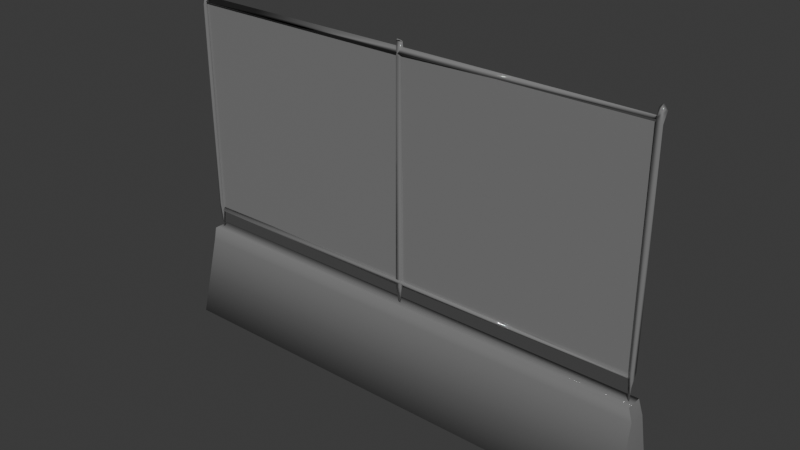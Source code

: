 # Source: Fence.blend  (saved by Blender 5.1.30; exported with 4.5.12 LTS)
import bpy
from mathutils import Matrix  # noqa: F401  (used for matrix-valued properties, if any)

bpy.ops.wm.read_factory_settings(use_empty=True)
scene = bpy.context.scene
scene.name = 'Scene'

# ---- collections
col_collection = bpy.data.collections.new('Collection'); scene.collection.children.link(col_collection)

# ---- materials (node trees are filled in below, after node groups)
mat_01 = bpy.data.materials.new('01')
mat_01.diffuse_color = (0.214, 0.214, 0.214, 1.0)
mat_01.roughness = 0.0
mat_01.specular_intensity = 1.0
mat_02 = bpy.data.materials.new('02')
mat_02.diffuse_color = (0.214, 0.214, 0.214, 1.0)
mat_02.roughness = 0.0
mat_02.specular_intensity = 1.0

# ---- material node trees
mat_01.use_nodes = True; mat_01.node_tree.nodes.clear()
_N = mat_01.node_tree.nodes; _L = mat_01.node_tree.links
n0 = _N.new('ShaderNodeBsdfPrincipled'); n0.name = 'Principled BSDF'; n0.location = (0, 300)
n0.inputs[0].default_value = (0.214, 0.214, 0.214, 1.0)
n0.inputs[2].default_value = 0.0
n0.inputs[13].default_value = 1.0
n1 = _N.new('ShaderNodeOutputMaterial'); n1.name = 'Material Output'; n1.location = (280, 300)
_L.new(n0.outputs[0], n1.inputs[0])
n1.is_active_output = True
mat_02.use_nodes = True; mat_02.node_tree.nodes.clear()
_N = mat_02.node_tree.nodes; _L = mat_02.node_tree.links
n0 = _N.new('ShaderNodeBsdfPrincipled'); n0.name = 'Principled BSDF'; n0.location = (0, 300)
n0.inputs[0].default_value = (0.214, 0.214, 0.214, 1.0)
n0.inputs[2].default_value = 0.0
n0.inputs[13].default_value = 1.0
n1 = _N.new('ShaderNodeOutputMaterial'); n1.name = 'Material Output'; n1.location = (280, 300)
_L.new(n0.outputs[0], n1.inputs[0])
n1.is_active_output = True

# ---- world
world_world = bpy.data.worlds.new('World'); scene.world = world_world
world_world.use_nodes = True; world_world.node_tree.nodes.clear()
_N = world_world.node_tree.nodes; _L = world_world.node_tree.links
n0 = _N.new('ShaderNodeOutputWorld'); n0.name = 'World Output'; n0.location = (200, 100)
n1 = _N.new('ShaderNodeBackground'); n1.name = 'Background'; n1.location = (-200, 100)
n1.inputs[0].default_value = (0.05088, 0.05088, 0.05088, 1.0)
_L.new(n1.outputs[0], n0.inputs[0])
n0.is_active_output = True
world_world.color = (0.05088, 0.05088, 0.05088)
world_world.sun_shadow_jitter_overblur = 0.0

# ---- meshes
me_mesh_001 = bpy.data.meshes.new('Mesh.001')
me_mesh_001.from_pydata([(171.8, 0.0, -78.0), (-171.8, 0.0, 78.0), (-171.8, 0.0, -78.0), (171.8, 0.0, 78.0), (-173.5, 1.32, 85.61), (-172.5, -1.429, 87.71), (-171.5, 0.9993, -99.58), (-0.2811, 2.737, 85.6), (-3.035, -0.004665, 85.74), (-0.27, 0.1548, -99.91), (173.0, 0.8353, 85.1), (167.9, 1.022, 85.67), (171.1, -2.833, 86.38), (170.4, -0.3318, -99.11), (-168.7, 0.7972, -74.79), (-169.2, 0.5153, -79.79), (168.0, -1.27, 82.22), (170.0, 1.745, 88.49), (-168.7, -1.774, 85.76), (-169.7, 2.425, 85.89), (-0.3331, -2.299, 87.8), (-167.2, -2.63, -77.24), (-173.4, -0.08736, -73.62), (-169.5, -2.174, -73.59), (-170.0, 2.473, -73.62), (2.149, -1.227, -73.29), (-2.587, -1.082, -73.24), (-0.1365, 2.727, -77.95), (3.847, -2.252, -76.02), (-4.665, 2.421, -76.58), (-4.661, -0.3508, -79.89), (-4.61, -1.845, -75.44), (171.9, 2.084, -73.13), (167.7, 0.1362, -73.07), (169.9, 2.496, -81.29), (172.0, -2.171, -81.23), (170.8, 2.633, 77.45), (172.4, -1.555, 77.47), (169.5, 1.699, 78.61), (-0.9076, -2.008, 78.48), (3.591, -0.6278, 82.89), (-4.519, 2.312, 81.62), (2.478, -0.6422, 85.95), (-1.719, 2.115, 76.62), (2.119, 0.9639, 76.61), (-173.5, 0.3036, 77.19), (-169.1, 1.679, 77.18), (-170.5, -2.48, 77.22), (-169.1, 2.012, 81.91), (-168.6, -1.981, 79.1), (-1.108, -2.412, 76.63), (167.9, -1.809, -75.75), (168.9, 1.558, -79.35), (3.623, 2.127, 78.87), (168.5, -1.878, 80.85), (-170.1, -0.6638, -81.11), (-2.802, -0.6996, -81.14), (2.121, -1.161, -81.04), (3.88, 1.79, -75.6), (3.897, -0.231, -79.9), (171.7, -2.328, -73.08), (173.8, -5.926, -92.27), (-173.8, -5.469, -92.27), (-173.8, 0.0001221, -92.25), (177.1, 5.48, -102.4), (173.8, 0.0001221, -92.25), (-173.8, 5.926, -92.27), (-176.0, -5.48, -102.4), (176.4, -6.024, -101.8), (-177.1, 6.024, -101.8), (177.8, 0.0001221, -159.2), (-177.8, 0.0001221, -159.2), (177.8, -19.08, -159.2), (-177.8, -18.73, -159.2), (173.8, 5.469, -92.27), (177.8, 18.73, -159.2), (-177.8, 19.08, -159.2)], [], [(42, 20, 8), (10, 12, 54), (9, 56, 27), (60, 37, 54), (33, 54, 36), (16, 53, 40), (38, 39, 53), (27, 43, 44), (50, 25, 44), (24, 45, 46), (41, 49, 48), (71, 75, 70), (75, 71, 76), (70, 73, 71), (73, 70, 72), (67, 69, 73), (76, 73, 69), (64, 66, 74), (66, 64, 69), (64, 76, 69), (76, 64, 75), (68, 74, 61), (74, 68, 64), (67, 66, 69), (62, 66, 67), (72, 64, 68), (64, 72, 75), (72, 67, 73), (67, 72, 68), (61, 67, 68), (67, 61, 62), (63, 65, 66), (74, 66, 65), (65, 63, 61), (62, 61, 63), (4, 18, 5), (54, 12, 11), (11, 17, 10), (5, 18, 19), (5, 19, 4), (8, 20, 7), (42, 7, 20), (11, 12, 17), (14, 31, 29), (21, 30, 31), (15, 30, 21), (0, 3, 1, 2), (27, 56, 26), (58, 51, 52), (59, 52, 51), (31, 58, 29), (31, 28, 58), (32, 34, 33), (60, 33, 35), (34, 13, 33), (33, 13, 35), (11, 36, 54), (10, 37, 36), (33, 36, 32), (33, 60, 54), (16, 38, 53), (38, 16, 39), (41, 40, 53), (43, 7, 44), (42, 50, 44), (43, 27, 26), (50, 26, 25), (25, 27, 44), (43, 26, 50), (18, 47, 46), (47, 23, 46), (45, 24, 22), (23, 24, 46), (49, 39, 40), (41, 39, 49), (29, 30, 15, 14), (14, 15, 21), (17, 12, 10), (14, 21, 31), (56, 57, 25, 26), (22, 24, 6), (23, 22, 55), (24, 23, 55), (24, 55, 6), (55, 22, 6), (27, 25, 57), (58, 59, 30, 29), (57, 56, 9), (9, 27, 57), (59, 58, 52), (28, 59, 51), (58, 28, 51), (59, 28, 31, 30), (35, 34, 32, 60), (37, 60, 32, 36), (34, 35, 13), (11, 10, 36), (10, 54, 37), (50, 8, 7, 43), (40, 39, 16), (39, 41, 53), (44, 7, 42), (42, 8, 50), (45, 47, 18, 4), (46, 45, 4, 19), (19, 18, 46), (22, 23, 47, 45), (40, 41, 48, 49)])
me_mesh_001.polygons.foreach_set('use_smooth', [True] * 108)
me_mesh_001.polygons.foreach_set('material_index', [1, 1, 1, 1, 1, 1, 1, 1, 1, 1, 1, 0, 0, 0, 0, 0, 0, 0, 0, 0, 0, 0, 0, 0, 0, 0, 0, 0, 0, 0, 0, 0, 0, 0, 0, 1, 1, 1, 1, 1, 1, 1, 1, 1, 1, 1, 0, 1, 1, 1, 1, 1, 1, 1, 1, 1, 1, 1, 1, 1, 1, 1, 1, 1, 1, 1, 1, 1, 1, 1, 1, 1, 1, 1, 1, 1, 1, 1, 1, 1, 1, 1, 1, 1, 1, 1, 1, 1, 1, 1, 1, 1, 1, 1, 1, 1, 1, 1, 1, 1, 1, 1, 1, 1, 1, 1, 1, 1])
_k = set([(61, 68), (62, 67), (64, 74), (64, 75), (66, 69), (67, 73), (68, 72), (69, 76)])
me_mesh_001.attributes.new('sharp_edge', 'BOOLEAN', 'EDGE').data.foreach_set('value', [ (min(e.vertices), max(e.vertices)) in _k for e in me_mesh_001.edges])
_uv = me_mesh_001.uv_layers.new(name='UVW')
_uv.uv.foreach_set('vector', [0.2299, 0.1282, 0.2623, 0.1149, 0.272, 0.1285, 0.5915, 0.09537, 0.6193, 0.08255, 0.6361, 0.1319, 0.1761, 0.1428, 0.05853, 0.1316, 0.0394, 0.1084, 0.995, 0.5893, 0.001668, 0.5994, 0.001668, 0.564, 0.995, 0.5602, 0.001668, 0.564, 0.001668, 0.547, 0.995, 0.321, 0.001668, 0.3492, 0.001668, 0.3202, 0.995, 0.3599, 0.001668, 0.3877, 0.001668, 0.3492, 0.995, 0.86, 0.001668, 0.8689, 0.001668, 0.8416, 0.001668, 0.803, 0.995, 0.8311, 0.001668, 0.8416, 0.995, 0.7339, 0.001668, 0.761, 0.001668, 0.7257, 0.995, 0.2172, 0.001668, 0.2732, 0.001668, 0.2131, 0.006508, 0.9858, 0.9009, 0.8914, 0.9009, 0.9858, 0.9009, 0.8914, 0.006508, 0.9858, 0.006508, 0.8914, 0.006508, 0.9858, 0.9009, 0.8914, 0.9009, 0.9858, 0.9009, 0.8914, 0.006508, 0.9858, 0.006508, 0.8914, 0.9675, 0.6674, 0.9315, 0.6713, 0.998, 0.9853, 0.9043, 0.9853, 0.998, 0.9853, 0.9315, 0.6713, 0.8978, 0.5858, 0.01657, 0.5343, 0.8911, 0.5324, 0.01657, 0.5343, 0.8978, 0.5858, 0.009727, 0.5823, 0.8978, 0.5858, 0.006508, 0.8914, 0.009727, 0.5823, 0.006508, 0.8914, 0.8978, 0.5858, 0.9009, 0.8914, 0.9675, 0.6651, 0.9363, 0.6103, 0.9625, 0.6118, 0.9363, 0.6103, 0.9675, 0.6651, 0.9315, 0.6751, 0.9675, 0.6674, 0.9357, 0.6117, 0.9315, 0.6713, 0.9619, 0.6104, 0.9357, 0.6117, 0.9675, 0.6674, 0.998, 0.9853, 0.9315, 0.6751, 0.9675, 0.6651, 0.9315, 0.6751, 0.998, 0.9853, 0.9043, 0.9853, 0.006508, 0.8914, 0.8941, 0.5863, 0.9009, 0.8914, 0.8941, 0.5863, 0.006508, 0.8914, 0.01292, 0.5829, 0.01657, 0.5343, 0.8941, 0.5863, 0.01292, 0.5829, 0.8941, 0.5863, 0.01657, 0.5343, 0.8911, 0.5324, 0.01657, 0.5051, 0.8911, 0.5051, 0.01657, 0.5343, 0.8911, 0.5324, 0.01657, 0.5343, 0.8911, 0.5051, 0.01657, 0.5051, 0.8911, 0.5051, 0.01657, 0.5343, 0.8911, 0.5324, 0.01657, 0.5343, 0.8911, 0.5051, 0.2778, 0.03639, 0.2372, 0.03707, 0.2654, 0.02329, 0.6361, 0.1319, 0.6193, 0.08255, 0.6536, 0.09266, 0.6536, 0.09266, 0.659, 0.06935, 0.6747, 0.0917, 0.2363, 0.01154, 0.2372, 0.03707, 0.2135, 0.03441, 0.2654, 0.02329, 0.2925, 0.02633, 0.2778, 0.03639, 0.272, 0.1285, 0.2623, 0.1149, 0.2891, 0.1289, 0.2299, 0.1282, 0.2097, 0.1286, 0.2484, 0.1149, 0.6536, 0.09266, 0.6193, 0.08255, 0.659, 0.06935, 0.001668, 0.9638, 0.995, 0.9455, 0.995, 0.9799, 0.001668, 0.9277, 0.995, 0.9081, 0.995, 0.9455, 0.001668, 0.8968, 0.995, 0.9081, 0.001668, 0.9277, 0.001667, 0.484, 0.001667, 0.005963, 0.9932, 0.005963, 0.9932, 0.484, 0.0394, 0.1084, 0.05853, 0.1316, 0.01038, 0.1342, 0.001668, 0.4471, 0.995, 0.4391, 0.995, 0.4777, 0.001668, 0.4926, 0.995, 0.4777, 0.995, 0.5236, 0.3507, 0.08288, 0.3777, 0.01947, 0.3859, 0.08307, 0.3507, 0.08288, 0.3465, 0.0196, 0.3777, 0.01947, 0.01034, 0.01643, 0.06114, 0.02336, 0.01033, 0.03796, 0.01054, 0.06618, 0.01033, 0.03796, 0.06107, 0.06835, 0.06114, 0.02336, 0.1837, 0.05932, 0.01033, 0.03796, 0.01033, 0.03796, 0.1837, 0.05932, 0.06107, 0.06835, 0.6536, 0.09266, 0.6688, 0.1574, 0.6361, 0.1319, 0.5915, 0.09537, 0.6082, 0.1573, 0.577, 0.1574, 0.995, 0.6486, 0.001668, 0.633, 0.995, 0.6189, 0.995, 0.5602, 0.995, 0.5893, 0.001668, 0.564, 0.995, 0.321, 0.995, 0.3599, 0.001668, 0.3492, 0.995, 0.3599, 0.995, 0.4027, 0.001668, 0.3877, 0.499, 0.0226, 0.5218, 0.0831, 0.4809, 0.08298, 0.2064, 0.1903, 0.2097, 0.1286, 0.2225, 0.1891, 0.2299, 0.1282, 0.2542, 0.1889, 0.2225, 0.1891, 0.001668, 0.8689, 0.995, 0.86, 0.995, 0.8792, 0.001668, 0.803, 0.995, 0.7884, 0.995, 0.8311, 0.995, 0.8311, 0.995, 0.86, 0.001668, 0.8416, 0.001668, 0.7777, 0.995, 0.7884, 0.001668, 0.803, 0.2372, 0.03707, 0.2474, 0.09484, 0.2178, 0.09497, 0.001668, 0.6853, 0.995, 0.6965, 0.001668, 0.7257, 0.001668, 0.761, 0.995, 0.7339, 0.995, 0.7638, 0.995, 0.6965, 0.995, 0.7339, 0.001668, 0.7257, 0.001668, 0.2732, 0.995, 0.2651, 0.995, 0.293, 0.995, 0.2172, 0.995, 0.2651, 0.001668, 0.2732, 0.995, 0.9799, 0.995, 0.9983, 0.001668, 0.9983, 0.001668, 0.9638, 0.6948, 0.1567, 0.6913, 0.09842, 0.7062, 0.1301, 0.59, 0.07052, 0.6193, 0.08255, 0.5915, 0.09537, 0.001668, 0.9638, 0.001668, 0.9277, 0.995, 0.9455, 0.05853, 0.1316, 0.05865, 0.1648, 0.01046, 0.1648, 0.01038, 0.1342, 0.3399, 0.1171, 0.3406, 0.09408, 0.5341, 0.1274, 0.3403, 0.1515, 0.3399, 0.1171, 0.3946, 0.1572, 0.3399, 0.1859, 0.3403, 0.1515, 0.3946, 0.1572, 0.3406, 0.09408, 0.3941, 0.09021, 0.5341, 0.1274, 0.3946, 0.1572, 0.3399, 0.1171, 0.5341, 0.1274, 0.03881, 0.1897, 0.01046, 0.1648, 0.05865, 0.1648, 0.3777, 0.01947, 0.4183, 0.01935, 0.4192, 0.08303, 0.3859, 0.08307, 0.05865, 0.1648, 0.05853, 0.1316, 0.1761, 0.1428, 0.1816, 0.1834, 0.03881, 0.1897, 0.05865, 0.1648, 0.001668, 0.4926, 0.001668, 0.4471, 0.995, 0.4777, 0.001668, 0.5217, 0.001668, 0.4926, 0.995, 0.5236, 0.001668, 0.537, 0.001668, 0.5217, 0.995, 0.5236, 0.4183, 0.01935, 0.4433, 0.01899, 0.4433, 0.08356, 0.4192, 0.08303, 0.06107, 0.06835, 0.0612, 0.09562, 0.01039, 0.09419, 0.01054, 0.06618, 0.001668, 0.5994, 0.995, 0.5893, 0.995, 0.6189, 0.001668, 0.633, 0.0612, 0.09562, 0.06107, 0.06835, 0.1727, 0.09183, 0.5715, 0.114, 0.5915, 0.09537, 0.577, 0.1574, 0.5915, 0.09537, 0.6361, 0.1319, 0.6082, 0.1573, 0.2542, 0.1889, 0.272, 0.1285, 0.2891, 0.1289, 0.2842, 0.189, 0.001668, 0.4132, 0.001668, 0.3877, 0.995, 0.4027, 0.453, 0.04871, 0.499, 0.0226, 0.4809, 0.08298, 0.2225, 0.1891, 0.2097, 0.1286, 0.2299, 0.1282, 0.2299, 0.1282, 0.272, 0.1285, 0.2542, 0.1889, 0.2726, 0.095, 0.2474, 0.09484, 0.2372, 0.03707, 0.2778, 0.03639, 0.2925, 0.09644, 0.2726, 0.095, 0.2778, 0.03639, 0.2925, 0.05725, 0.2135, 0.03441, 0.2372, 0.03707, 0.2178, 0.09497, 0.995, 0.6671, 0.995, 0.6965, 0.001668, 0.6853, 0.001668, 0.6671, 0.995, 0.293, 0.995, 0.3064, 0.001668, 0.3064, 0.001668, 0.2732])
me_mesh_001.materials.append(mat_01)
me_mesh_001.materials.append(mat_02)
me_mesh_001.update()
me_mesh_001.normals_split_custom_set([tuple(v) for v in zip(*[iter([0.8083, -0.3311, 0.4868, -0.05089, -0.7961, 0.603, -0.8585, -0.3325, 0.3903, 0.9233, 0.3301, 0.1966, 0.2171, -0.9047, 0.3666, -0.7045, -0.7085, -0.04073, 0.0007105, -0.0008159, -1.0, -0.9235, -0.3749, -0.08164, 0.0487, 0.9987, -0.01672, 0.5476, -0.8325, -0.08386, 0.7983, -0.6021, 0.009406, -0.7045, -0.7085, -0.04073, -0.9993, 0.03091, 0.02273, -0.7045, -0.7085, -0.04073, 0.08175, 0.9913, -0.1028, 0.7581, -0.4091, 0.5078, 0.01011, 0.8891, -0.4575, 0.08673, -0.2506, 0.9642, 0.903, 0.2774, -0.3281, -0.1642, -0.6693, -0.7246, 0.01011, 0.8891, -0.4575, 0.0487, 0.9987, -0.01672, -0.5828, 0.81, -0.06593, 0.9614, 0.2623, -0.08305, -0.3558, -0.9335, -0.04383, 0.8522, -0.5227, -0.02375, 0.9614, 0.2623, -0.08305, 0.4018, 0.9149, -0.03805, -0.9907, 0.1328, 0.02871, 0.7098, 0.696, -0.1082, -0.09204, 0.926, 0.3662, -0.03098, 0.914, 0.4046, -0.03015, 0.912, 0.4091, -5.391e-06, 0.0001028, -1.0, 0.0008031, 0.7641, -0.6451, 5.357e-06, -0.0001028, -1.0, 0.0008031, 0.7641, -0.6451, -5.391e-06, 0.0001028, -1.0, 0.002469, 0.8105, -0.5858, 5.357e-06, -0.0001028, -1.0, -0.0007981, -0.7594, -0.6506, -5.391e-06, 0.0001028, -1.0, -0.0007981, -0.7594, -0.6506, 5.357e-06, -0.0001028, -1.0, -0.003418, -0.8078, -0.5895, -0.9857, -0.07345, 0.1519, -0.9806, -0.08198, 0.1783, -0.9998, -0.01244, 0.01695, -0.9999, -1.797e-06, 0.0116, -0.9998, -0.01244, 0.01695, -0.9806, -0.08198, 0.1783, 0.00141, 0.9941, 0.1087, 0.08754, 0.6793, 0.7286, 0.01718, 0.8555, 0.5175, 0.08754, 0.6793, 0.7286, 0.00141, 0.9941, 0.1087, 0.03425, 0.9917, 0.1236, 0.00141, 0.9941, 0.1087, 0.002469, 0.8105, -0.5858, 0.03425, 0.9917, 0.1236, 0.002469, 0.8105, -0.5858, 0.00141, 0.9941, 0.1087, 0.0008031, 0.7641, -0.6451, 0.9863, -0.0377, 0.1605, 0.9558, -0.02043, 0.2932, 0.9627, -0.0001509, 0.2705, 0.9558, -0.02043, 0.2932, 0.9863, -0.0377, 0.1605, 0.9871, -0.03723, 0.1559, -0.9857, -0.07345, 0.1519, -0.9588, -0.05584, 0.2786, -0.9806, -0.08198, 0.1783, -0.9756, 0.0001214, 0.2195, -0.9588, -0.05584, 0.2786, -0.9857, -0.07345, 0.1519, 0.9999, -0.007658, 0.01504, 0.9871, -0.03723, 0.1559, 0.9863, -0.0377, 0.1605, 0.9871, -0.03723, 0.1559, 0.9999, -0.007658, 0.01504, 0.9999, 9.021e-07, 0.01173, -0.003418, -0.8078, -0.5895, -0.001765, -0.9945, 0.1052, -0.0007981, -0.7594, -0.6506, -0.001765, -0.9945, 0.1052, -0.003418, -0.8078, -0.5895, 0.03084, -0.9908, 0.132, -0.08612, -0.6663, 0.7407, -0.001765, -0.9945, 0.1052, 0.03084, -0.9908, 0.132, -0.001765, -0.9945, 0.1052, -0.08612, -0.6663, 0.7407, -0.001721, -0.8429, 0.5381, 6.385e-06, 0.0003746, 1.0, -6.385e-06, -0.0003738, 1.0, 0.08754, 0.6793, 0.7286, 0.01718, 0.8555, 0.5175, 0.08754, 0.6793, 0.7286, -6.385e-06, -0.0003738, 1.0, -6.385e-06, -0.0003738, 1.0, 6.385e-06, 0.0003746, 1.0, -0.08612, -0.6663, 0.7407, -0.001721, -0.8429, 0.5381, -0.08612, -0.6663, 0.7407, 6.385e-06, 0.0003746, 1.0, -0.9082, 0.2692, 0.3204, 0.5684, -0.6853, 0.4553, -0.4908, -0.6084, 0.6237, -0.7045, -0.7085, -0.04073, 0.2171, -0.9047, 0.3666, -0.8745, 0.385, 0.2949, -0.8745, 0.385, 0.2949, -0.08355, 0.5523, 0.8294, 0.9233, 0.3301, 0.1966, -0.4908, -0.6084, 0.6237, 0.5684, -0.6853, 0.4553, 0.4039, 0.7676, 0.4977, -0.4908, -0.6084, 0.6237, 0.4039, 0.7676, 0.4977, -0.9082, 0.2692, 0.3204, -0.8585, -0.3325, 0.3903, -0.05089, -0.7961, 0.603, -0.1237, 0.8502, 0.5117, 0.8083, -0.3311, 0.4868, -0.1237, 0.8502, 0.5117, -0.05089, -0.7961, 0.603, -0.8745, 0.385, 0.2949, 0.2171, -0.9047, 0.3666, -0.08355, 0.5523, 0.8294, -0.7896, 0.3592, 0.4976, -0.03319, -0.7427, 0.6688, -0.009811, 0.9217, 0.3877, -0.3335, -0.9421, 0.03628, 0.01883, -0.05868, -0.9981, -0.03319, -0.7427, 0.6688, -0.562, 0.1475, -0.8139, 0.01883, -0.05868, -0.9981, -0.3335, -0.9421, 0.03628, 0.0, -1.0, 0.0, 0.0, -1.0, 0.0, 0.0, -1.0, 0.0, 0.0, -1.0, 0.0, 0.0487, 0.9987, -0.01672, -0.9235, -0.3749, -0.08164, -0.8835, -0.4682, -0.01118, 0.03118, 0.8239, 0.5659, 0.7866, -0.4238, 0.449, 0.8846, 0.3167, -0.3425, 0.01195, -0.02977, -0.9995, 0.8846, 0.3167, -0.3425, 0.7866, -0.4238, 0.449, -0.03319, -0.7427, 0.6688, 0.03118, 0.8239, 0.5659, -0.009811, 0.9217, 0.3877, -0.03319, -0.7427, 0.6688, 0.01415, -0.8809, 0.4731, 0.03118, 0.8239, 0.5659, 0.5048, 0.8632, 0.01091, 0.04968, 0.9886, -0.1424, -0.9993, 0.03091, 0.02273, 0.5476, -0.8325, -0.08386, -0.9993, 0.03091, 0.02273, 0.6031, -0.7825, -0.155, 0.04968, 0.9886, -0.1424, 0.01378, -0.02418, -0.9996, -0.9993, 0.03091, 0.02273, -0.9993, 0.03091, 0.02273, 0.01378, -0.02418, -0.9996, 0.6031, -0.7825, -0.155, -0.8745, 0.385, 0.2949, 0.08175, 0.9913, -0.1028, -0.7045, -0.7085, -0.04073, 0.9233, 0.3301, 0.1966, 0.7983, -0.6021, 0.009406, 0.08175, 0.9913, -0.1028, -0.9993, 0.03091, 0.02273, 0.08175, 0.9913, -0.1028, 0.5048, 0.8632, 0.01091, -0.9993, 0.03091, 0.02273, 0.5476, -0.8325, -0.08386, -0.7045, -0.7085, -0.04073, 0.7581, -0.4091, 0.5078, 0.903, 0.2774, -0.3281, 0.01011, 0.8891, -0.4575, 0.903, 0.2774, -0.3281, 0.7581, -0.4091, 0.5078, -0.1642, -0.6693, -0.7246, -0.09204, 0.926, 0.3662, 0.08673, -0.2506, 0.9642, 0.01011, 0.8891, -0.4575, -0.5828, 0.81, -0.06593, -0.1237, 0.8502, 0.5117, 0.9614, 0.2623, -0.08305, 0.8083, -0.3311, 0.4868, -0.3558, -0.9335, -0.04383, 0.9614, 0.2623, -0.08305, -0.5828, 0.81, -0.06593, 0.0487, 0.9987, -0.01672, -0.8835, -0.4682, -0.01118, -0.3558, -0.9335, -0.04383, -0.8835, -0.4682, -0.01118, 0.8522, -0.5227, -0.02375, 0.8522, -0.5227, -0.02375, 0.0487, 0.9987, -0.01672, 0.9614, 0.2623, -0.08305, -0.5828, 0.81, -0.06593, -0.8835, -0.4682, -0.01118, -0.3558, -0.9335, -0.04383, 0.5684, -0.6853, 0.4553, 0.2405, -0.9706, -0.0001261, 0.7098, 0.696, -0.1082, 0.2405, -0.9706, -0.0001261, 0.5223, -0.8458, -0.1087, 0.7098, 0.696, -0.1082, -0.9907, 0.1328, 0.02871, 0.4018, 0.9149, -0.03805, -0.9963, -0.06153, -0.06053, 0.5223, -0.8458, -0.1087, 0.4018, 0.9149, -0.03805, 0.7098, 0.696, -0.1082, -0.03098, 0.914, 0.4046, -0.1642, -0.6693, -0.7246, 0.08673, -0.2506, 0.9642, -0.09204, 0.926, 0.3662, -0.1642, -0.6693, -0.7246, -0.03098, 0.914, 0.4046, -0.009811, 0.9217, 0.3877, 0.01883, -0.05868, -0.9981, -0.562, 0.1475, -0.8139, -0.7896, 0.3592, 0.4976, -0.7896, 0.3592, 0.4976, -0.562, 0.1475, -0.8139, -0.3335, -0.9421, 0.03628, -0.08355, 0.5523, 0.8294, 0.2171, -0.9047, 0.3666, 0.9233, 0.3301, 0.1966, -0.7896, 0.3592, 0.4976, -0.3335, -0.9421, 0.03628, -0.03319, -0.7427, 0.6688, -0.9235, -0.3749, -0.08164, 0.8528, -0.5132, -0.09689, 0.8522, -0.5227, -0.02375, -0.8835, -0.4682, -0.01118, -0.9963, -0.06153, -0.06053, 0.4018, 0.9149, -0.03805, -0.02254, 0.02492, -0.9994, 0.5223, -0.8458, -0.1087, -0.9963, -0.06153, -0.06053, 0.6378, -0.7586, -0.1328, 0.4018, 0.9149, -0.03805, 0.5223, -0.8458, -0.1087, 0.6378, -0.7586, -0.1328, 0.4018, 0.9149, -0.03805, 0.6378, -0.7586, -0.1328, -0.02254, 0.02492, -0.9994, 0.6378, -0.7586, -0.1328, -0.9963, -0.06153, -0.06053, -0.02254, 0.02492, -0.9994, 0.0487, 0.9987, -0.01672, 0.8522, -0.5227, -0.02375, 0.8528, -0.5132, -0.09689, 0.03118, 0.8239, 0.5659, 0.01195, -0.02977, -0.9995, 0.01883, -0.05868, -0.9981, -0.009811, 0.9217, 0.3877, 0.8528, -0.5132, -0.09689, -0.9235, -0.3749, -0.08164, 0.0007105, -0.0008159, -1.0, 0.0007105, -0.0008159, -1.0, 0.0487, 0.9987, -0.01672, 0.8528, -0.5132, -0.09689, 0.01195, -0.02977, -0.9995, 0.03118, 0.8239, 0.5659, 0.8846, 0.3167, -0.3425, 0.01415, -0.8809, 0.4731, 0.01195, -0.02977, -0.9995, 0.7866, -0.4238, 0.449, 0.03118, 0.8239, 0.5659, 0.01415, -0.8809, 0.4731, 0.7866, -0.4238, 0.449, 0.01195, -0.02977, -0.9995, 0.01415, -0.8809, 0.4731, -0.03319, -0.7427, 0.6688, 0.01883, -0.05868, -0.9981, 0.6031, -0.7825, -0.155, 0.04968, 0.9886, -0.1424, 0.5048, 0.8632, 0.01091, 0.5476, -0.8325, -0.08386, 0.7983, -0.6021, 0.009406, 0.5476, -0.8325, -0.08386, 0.5048, 0.8632, 0.01091, 0.08175, 0.9913, -0.1028, 0.04968, 0.9886, -0.1424, 0.6031, -0.7825, -0.155, 0.01378, -0.02418, -0.9996, -0.8745, 0.385, 0.2949, 0.9233, 0.3301, 0.1966, 0.08175, 0.9913, -0.1028, 0.9233, 0.3301, 0.1966, -0.7045, -0.7085, -0.04073, 0.7983, -0.6021, 0.009406, -0.3558, -0.9335, -0.04383, -0.8585, -0.3325, 0.3903, -0.1237, 0.8502, 0.5117, -0.5828, 0.81, -0.06593, 0.08673, -0.2506, 0.9642, -0.1642, -0.6693, -0.7246, 0.7581, -0.4091, 0.5078, -0.1642, -0.6693, -0.7246, -0.09204, 0.926, 0.3662, 0.01011, 0.8891, -0.4575, 0.9614, 0.2623, -0.08305, -0.1237, 0.8502, 0.5117, 0.8083, -0.3311, 0.4868, 0.8083, -0.3311, 0.4868, -0.8585, -0.3325, 0.3903, -0.3558, -0.9335, -0.04383, -0.9907, 0.1328, 0.02871, 0.2405, -0.9706, -0.0001261, 0.5684, -0.6853, 0.4553, -0.9082, 0.2692, 0.3204, 0.7098, 0.696, -0.1082, -0.9907, 0.1328, 0.02871, -0.9082, 0.2692, 0.3204, 0.4039, 0.7676, 0.4977, 0.4039, 0.7676, 0.4977, 0.5684, -0.6853, 0.4553, 0.7098, 0.696, -0.1082, -0.9963, -0.06153, -0.06053, 0.5223, -0.8458, -0.1087, 0.2405, -0.9706, -0.0001261, -0.9907, 0.1328, 0.02871, 0.08673, -0.2506, 0.9642, -0.09204, 0.926, 0.3662, -0.03015, 0.912, 0.4091, -0.03098, 0.914, 0.4046])] * 3)])

# ---- objects
ob_01 = bpy.data.objects.new('01', me_mesh_001)

# ---- transforms, parenting, visibility, modifiers, constraints
ob_01.location = (0.0, 2.842e-16, 1.592)
ob_01.scale = (0.01, 0.01, 0.01)

# ---- collection membership
col_collection.objects.link(ob_01)

# ---- scene / render settings (as saved in the file)
scene.frame_start = 1; scene.frame_end = 250; scene.frame_set(1)
scene.render.engine = 'BLENDER_EEVEE_NEXT'
scene.render.fps = 30
scene.render.bake_bias = 0.0
scene.render.bake_samples = 0
scene.cycles.sampling_pattern = 'TABULATED_SOBOL'
scene.eevee.use_volume_custom_range = False
bpy.context.view_layer.update()

# ---- added for rendering (the .blend has no active camera and no usable light): camera, sun
cam_auto = bpy.data.cameras.new('AutoCamera')
cam_auto.lens = 50.0
cam_auto.sensor_width = 36.0
cam_auto.clip_end = 1000.0
ob_auto_camera = bpy.data.objects.new('AutoCamera', cam_auto)
scene.collection.objects.link(ob_auto_camera)
ob_auto_camera.location = (4.02457, -4.82948, 4.45833)
ob_auto_camera.rotation_euler = (1.09748, -7.21219e-08, 0.694738)
scene.camera = ob_auto_camera
light_auto_sun = bpy.data.lights.new('AutoSun', 'SUN')
light_auto_sun.energy = 3.0
light_auto_sun.angle = 0.0523599
ob_auto_sun = bpy.data.objects.new('AutoSun', light_auto_sun)
scene.collection.objects.link(ob_auto_sun)
ob_auto_sun.rotation_euler = (0.872665, 0.174533, 0.523599)
bpy.context.view_layer.update()
